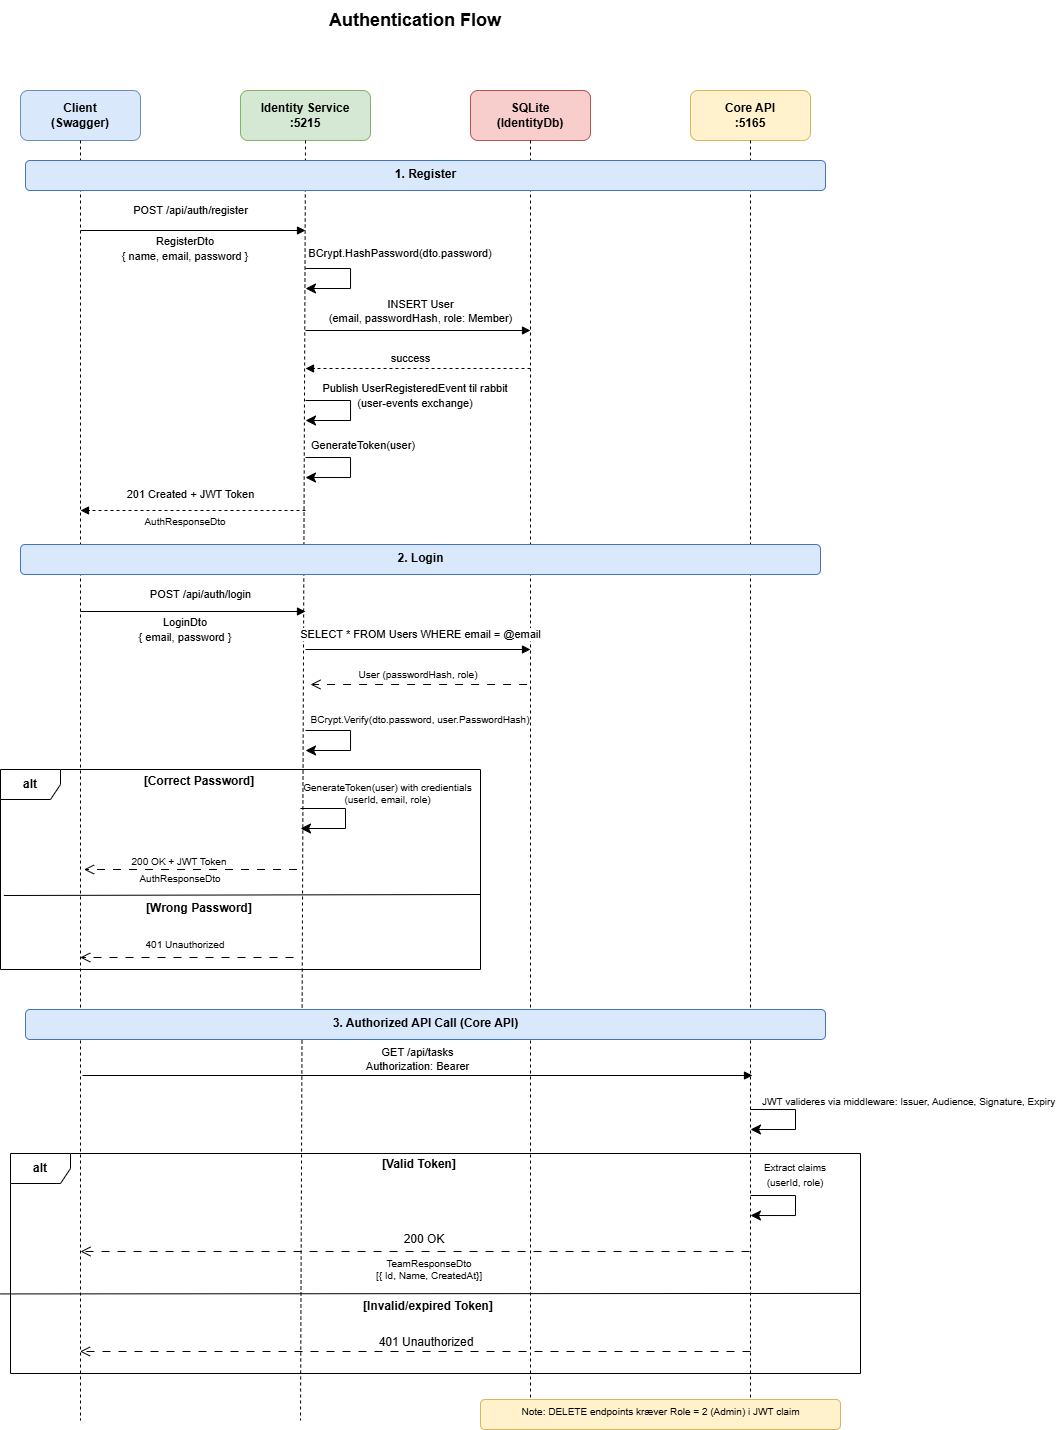

The diagram above was exported from draw.io. Its source (the exported page's mxGraphModel, read from the mxfile embedded in the PNG):
<mxGraphModel dx="983" dy="512" grid="1" gridSize="10" guides="1" tooltips="1" connect="1" arrows="1" fold="1" page="1" pageScale="1" pageWidth="827" pageHeight="1169" math="0" shadow="0">
  <root>
    <mxCell id="0" />
    <mxCell id="1" parent="0" />
    <mxCell id="B_xR7Kb5ny2jA8MPD12y-1" parent="1" style="text;html=1;strokeColor=none;fillColor=none;align=center;verticalAlign=middle;whiteSpace=wrap;rounded=0;fontSize=18;fontStyle=1;" value="Authentication Flow" vertex="1">
      <mxGeometry height="40" width="400" x="445" y="50" as="geometry" />
    </mxCell>
    <mxCell id="B_xR7Kb5ny2jA8MPD12y-2" parent="1" style="rounded=1;whiteSpace=wrap;html=1;fillColor=#dae8fc;strokeColor=#6c8ebf;fontStyle=1;" value="Client&#10;(Swagger)" vertex="1">
      <mxGeometry height="50" width="120" x="250" y="140" as="geometry" />
    </mxCell>
    <mxCell id="B_xR7Kb5ny2jA8MPD12y-3" parent="1" style="rounded=1;whiteSpace=wrap;html=1;fillColor=#d5e8d4;strokeColor=#82b366;fontStyle=1;" value="Identity Service&#10;:5215" vertex="1">
      <mxGeometry height="50" width="130" x="470" y="140" as="geometry" />
    </mxCell>
    <mxCell id="B_xR7Kb5ny2jA8MPD12y-4" parent="1" style="rounded=1;whiteSpace=wrap;html=1;fillColor=#f8cecc;strokeColor=#b85450;fontStyle=1;" value="SQLite&#10;(IdentityDb)" vertex="1">
      <mxGeometry height="50" width="120" x="700" y="140" as="geometry" />
    </mxCell>
    <mxCell id="B_xR7Kb5ny2jA8MPD12y-5" parent="1" style="rounded=1;whiteSpace=wrap;html=1;fillColor=#fff2cc;strokeColor=#d6b656;fontStyle=1;" value="Core API&#10;:5165" vertex="1">
      <mxGeometry height="50" width="120" x="920" y="140" as="geometry" />
    </mxCell>
    <mxCell id="B_xR7Kb5ny2jA8MPD12y-6" edge="1" parent="1" style="endArrow=none;dashed=1;html=1;" value="">
      <mxGeometry relative="1" as="geometry">
        <mxPoint x="310" y="190" as="sourcePoint" />
        <mxPoint x="310" y="1470" as="targetPoint" />
      </mxGeometry>
    </mxCell>
    <mxCell id="B_xR7Kb5ny2jA8MPD12y-7" edge="1" parent="1" style="endArrow=none;dashed=1;html=1;" value="">
      <mxGeometry relative="1" as="geometry">
        <mxPoint x="535" y="190" as="sourcePoint" />
        <mxPoint x="530" y="1470" as="targetPoint" />
      </mxGeometry>
    </mxCell>
    <mxCell id="B_xR7Kb5ny2jA8MPD12y-8" edge="1" parent="1" style="endArrow=none;dashed=1;html=1;" value="">
      <mxGeometry relative="1" as="geometry">
        <mxPoint x="760" y="190" as="sourcePoint" />
        <mxPoint x="760" y="1470" as="targetPoint" />
      </mxGeometry>
    </mxCell>
    <mxCell id="B_xR7Kb5ny2jA8MPD12y-9" edge="1" parent="1" style="endArrow=none;dashed=1;html=1;" value="">
      <mxGeometry relative="1" as="geometry">
        <mxPoint x="980" y="190" as="sourcePoint" />
        <mxPoint x="980" y="1470" as="targetPoint" />
      </mxGeometry>
    </mxCell>
    <mxCell id="B_xR7Kb5ny2jA8MPD12y-10" parent="1" style="text;html=1;strokeColor=#4472C4;fillColor=#dae8fc;align=center;fontStyle=1;fontSize=12;rounded=1;" value="1. Register" vertex="1">
      <mxGeometry height="30" width="800" x="255" y="210" as="geometry" />
    </mxCell>
    <mxCell id="B_xR7Kb5ny2jA8MPD12y-11" edge="1" parent="1" style="endArrow=block;endFill=1;html=1;" value="POST /api/auth/register">
      <mxGeometry relative="1" x="-0.0222" y="20" as="geometry">
        <mxPoint as="offset" />
        <mxPoint x="310" y="280" as="sourcePoint" />
        <mxPoint x="535" y="280" as="targetPoint" />
      </mxGeometry>
    </mxCell>
    <mxCell id="B_xR7Kb5ny2jA8MPD12y-12" edge="1" parent="1" style="endArrow=block;endFill=1;html=1;" value="&lt;div&gt;INSERT User&lt;/div&gt;&lt;div&gt;(email, passwordHash, role: Member)&lt;/div&gt;">
      <mxGeometry relative="1" x="0.0222" y="19" as="geometry">
        <mxPoint as="offset" />
        <mxPoint x="535" y="380" as="sourcePoint" />
        <mxPoint x="760" y="380" as="targetPoint" />
      </mxGeometry>
    </mxCell>
    <mxCell id="B_xR7Kb5ny2jA8MPD12y-13" edge="1" parent="1" style="endArrow=block;endFill=1;html=1;dashed=1;" value="201 Created + JWT Token">
      <mxGeometry relative="1" x="0.0222" y="-16" as="geometry">
        <mxPoint as="offset" />
        <mxPoint x="535" y="560" as="sourcePoint" />
        <mxPoint x="310" y="560" as="targetPoint" />
      </mxGeometry>
    </mxCell>
    <mxCell id="B_xR7Kb5ny2jA8MPD12y-14" parent="1" style="text;html=1;strokeColor=#4472C4;fillColor=#dae8fc;align=center;fontStyle=1;fontSize=12;rounded=1;" value="2. Login" vertex="1">
      <mxGeometry height="30" width="800" x="250" y="594" as="geometry" />
    </mxCell>
    <mxCell id="B_xR7Kb5ny2jA8MPD12y-15" edge="1" parent="1" style="endArrow=block;endFill=1;html=1;" value="POST /api/auth/login">
      <mxGeometry relative="1" x="0.0667" y="17" as="geometry">
        <mxPoint as="offset" />
        <mxPoint x="310" y="661" as="sourcePoint" />
        <mxPoint x="535" y="661" as="targetPoint" />
      </mxGeometry>
    </mxCell>
    <mxCell id="B_xR7Kb5ny2jA8MPD12y-16" edge="1" parent="1" style="endArrow=block;endFill=1;html=1;" value="SELECT * FROM Users WHERE email = @email">
      <mxGeometry relative="1" x="0.0222" y="15" as="geometry">
        <mxPoint as="offset" />
        <mxPoint x="535" y="699" as="sourcePoint" />
        <mxPoint x="760" y="699" as="targetPoint" />
      </mxGeometry>
    </mxCell>
    <mxCell id="B_xR7Kb5ny2jA8MPD12y-17" parent="1" style="text;html=1;strokeColor=#4472C4;fillColor=#dae8fc;align=center;fontStyle=1;fontSize=12;rounded=1;" value="3. Authorized API Call (Core API)" vertex="1">
      <mxGeometry height="30" width="800" x="255" y="1059" as="geometry" />
    </mxCell>
    <mxCell id="B_xR7Kb5ny2jA8MPD12y-18" edge="1" parent="1" style="endArrow=block;endFill=1;html=1;" value="GET /api/tasks&#10;Authorization: Bearer &lt;JWT&gt;">
      <mxGeometry relative="1" y="16" as="geometry">
        <mxPoint as="offset" />
        <mxPoint x="312" y="1125" as="sourcePoint" />
        <mxPoint x="982" y="1125" as="targetPoint" />
      </mxGeometry>
    </mxCell>
    <mxCell id="B_xR7Kb5ny2jA8MPD12y-19" edge="1" parent="1" style="edgeStyle=segmentEdgeStyle;endArrow=classic;html=1;curved=0;rounded=0;endSize=8;startSize=8;" value="">
      <mxGeometry height="50" relative="1" width="50" as="geometry">
        <Array as="points">
          <mxPoint x="580" y="318" />
          <mxPoint x="580" y="338" />
        </Array>
        <mxPoint x="535" y="318" as="sourcePoint" />
        <mxPoint x="535" y="338" as="targetPoint" />
      </mxGeometry>
    </mxCell>
    <mxCell id="B_xR7Kb5ny2jA8MPD12y-20" parent="1" style="text;html=1;whiteSpace=wrap;strokeColor=none;fillColor=none;align=center;verticalAlign=middle;rounded=0;" value="&lt;span style=&quot;font-size: 11px; text-align: left; text-wrap-mode: nowrap; background-color: rgb(255, 255, 255);&quot;&gt;BCrypt.HashPassword(dto.password)&lt;/span&gt;" vertex="1">
      <mxGeometry height="30" width="60" x="600" y="288" as="geometry" />
    </mxCell>
    <mxCell id="B_xR7Kb5ny2jA8MPD12y-21" edge="1" parent="1" style="endArrow=block;endFill=1;html=1;dashed=1;" value="success">
      <mxGeometry relative="1" x="0.0667" y="-10" as="geometry">
        <mxPoint as="offset" />
        <mxPoint x="760" y="418" as="sourcePoint" />
        <mxPoint x="535" y="418" as="targetPoint" />
      </mxGeometry>
    </mxCell>
    <mxCell id="B_xR7Kb5ny2jA8MPD12y-22" edge="1" parent="1" style="edgeStyle=segmentEdgeStyle;endArrow=classic;html=1;curved=0;rounded=0;endSize=8;startSize=8;" value="">
      <mxGeometry height="50" relative="1" width="50" as="geometry">
        <Array as="points">
          <mxPoint x="580" y="507" />
          <mxPoint x="580" y="527" />
        </Array>
        <mxPoint x="535" y="507" as="sourcePoint" />
        <mxPoint x="535" y="527" as="targetPoint" />
      </mxGeometry>
    </mxCell>
    <mxCell id="B_xR7Kb5ny2jA8MPD12y-23" parent="1" style="text;html=1;whiteSpace=wrap;strokeColor=none;fillColor=none;align=center;verticalAlign=middle;rounded=0;" value="&lt;span style=&quot;font-size: 11px; text-align: left; text-wrap-mode: nowrap; background-color: rgb(255, 255, 255);&quot;&gt;GenerateToken(user)&lt;/span&gt;" vertex="1">
      <mxGeometry height="30" width="60" x="563" y="480" as="geometry" />
    </mxCell>
    <mxCell id="B_xR7Kb5ny2jA8MPD12y-24" parent="1" style="text;html=1;whiteSpace=wrap;strokeColor=none;fillColor=none;align=center;verticalAlign=middle;rounded=0;fontSize=10;" value="&lt;span&gt;AuthResponseDto&lt;/span&gt;" vertex="1">
      <mxGeometry height="30" width="130" x="350" y="556" as="geometry" />
    </mxCell>
    <mxCell id="B_xR7Kb5ny2jA8MPD12y-25" parent="1" style="text;html=1;whiteSpace=wrap;strokeColor=none;fillColor=none;align=center;verticalAlign=middle;rounded=0;" value="&lt;div&gt;&lt;span style=&quot;font-size: 11px; text-wrap-mode: nowrap; background-color: rgb(255, 255, 255);&quot;&gt;LoginDto&lt;/span&gt;&lt;/div&gt;&lt;span style=&quot;font-size: 11px; text-wrap-mode: nowrap; background-color: rgb(255, 255, 255);&quot;&gt;{ email, password }&lt;/span&gt;" vertex="1">
      <mxGeometry height="30" width="60" x="385" y="664" as="geometry" />
    </mxCell>
    <mxCell id="B_xR7Kb5ny2jA8MPD12y-26" parent="1" style="text;html=1;whiteSpace=wrap;strokeColor=none;fillColor=none;align=center;verticalAlign=middle;rounded=0;" value="&lt;div&gt;&lt;span style=&quot;font-size: 11px; text-wrap-mode: nowrap; background-color: rgb(255, 255, 255);&quot;&gt;RegisterDto&lt;/span&gt;&lt;/div&gt;&lt;span style=&quot;font-size: 11px; text-wrap-mode: nowrap; background-color: rgb(255, 255, 255);&quot;&gt;{ name, email, password }&lt;/span&gt;" vertex="1">
      <mxGeometry height="30" width="60" x="385" y="283" as="geometry" />
    </mxCell>
    <mxCell id="B_xR7Kb5ny2jA8MPD12y-27" edge="1" parent="1" style="endArrow=open;startArrow=none;endFill=0;startFill=0;endSize=8;html=1;verticalAlign=bottom;labelBackgroundColor=none;strokeWidth=1;rounded=0;dashed=1;dashPattern=8 8;" value="">
      <mxGeometry relative="1" width="160" as="geometry">
        <mxPoint x="756.52" y="734" as="sourcePoint" />
        <mxPoint x="540" y="734" as="targetPoint" />
      </mxGeometry>
    </mxCell>
    <mxCell id="B_xR7Kb5ny2jA8MPD12y-28" parent="1" style="text;html=1;whiteSpace=wrap;strokeColor=none;fillColor=none;align=center;verticalAlign=middle;rounded=0;fontSize=10;" value="User (passwordHash, role)" vertex="1">
      <mxGeometry height="30" width="170" x="563" y="709" as="geometry" />
    </mxCell>
    <mxCell id="B_xR7Kb5ny2jA8MPD12y-29" edge="1" parent="1" style="edgeStyle=segmentEdgeStyle;endArrow=classic;html=1;curved=0;rounded=0;endSize=8;startSize=8;" value="">
      <mxGeometry height="50" relative="1" width="50" as="geometry">
        <Array as="points">
          <mxPoint x="580" y="780" />
          <mxPoint x="580" y="800" />
        </Array>
        <mxPoint x="535" y="780" as="sourcePoint" />
        <mxPoint x="535" y="800" as="targetPoint" />
      </mxGeometry>
    </mxCell>
    <mxCell id="B_xR7Kb5ny2jA8MPD12y-30" parent="1" style="text;html=1;whiteSpace=wrap;strokeColor=none;fillColor=none;align=center;verticalAlign=middle;rounded=0;" value="&lt;span style=&quot;font-size: 10px;&quot;&gt;BCrypt.Verify(dto.password, user.PasswordHash)&lt;/span&gt;" vertex="1">
      <mxGeometry height="30" width="260" x="520" y="754" as="geometry" />
    </mxCell>
    <mxCell id="B_xR7Kb5ny2jA8MPD12y-31" parent="1" style="shape=umlFrame;whiteSpace=wrap;html=1;pointerEvents=0;" value="&lt;b&gt;alt&lt;/b&gt;" vertex="1">
      <mxGeometry height="200" width="480" x="230" y="819" as="geometry" />
    </mxCell>
    <mxCell id="B_xR7Kb5ny2jA8MPD12y-32" parent="1" style="text;html=1;whiteSpace=wrap;strokeColor=none;fillColor=none;align=center;verticalAlign=middle;rounded=0;fontSize=10;" value="GenerateToken(user) with credientials (userId, email, role)" vertex="1">
      <mxGeometry height="30" width="205" x="515" y="828" as="geometry" />
    </mxCell>
    <mxCell id="B_xR7Kb5ny2jA8MPD12y-33" edge="1" parent="1" style="endArrow=open;startArrow=none;endFill=0;startFill=0;endSize=8;html=1;verticalAlign=bottom;labelBackgroundColor=none;strokeWidth=1;rounded=0;dashed=1;dashPattern=8 8;" value="">
      <mxGeometry relative="1" width="160" as="geometry">
        <mxPoint x="526.52" y="919" as="sourcePoint" />
        <mxPoint x="313.48" y="919" as="targetPoint" />
      </mxGeometry>
    </mxCell>
    <mxCell id="B_xR7Kb5ny2jA8MPD12y-34" parent="1" style="text;html=1;whiteSpace=wrap;strokeColor=none;fillColor=none;align=center;verticalAlign=middle;rounded=0;fontSize=10;" value="200 OK + JWT Token" vertex="1">
      <mxGeometry height="30" width="220" x="299" y="896" as="geometry" />
    </mxCell>
    <mxCell id="B_xR7Kb5ny2jA8MPD12y-35" parent="1" style="text;html=1;whiteSpace=wrap;strokeColor=none;fillColor=none;align=center;verticalAlign=middle;rounded=0;fontSize=10;" value="AuthResponseDto" vertex="1">
      <mxGeometry height="30" width="220" x="300" y="913" as="geometry" />
    </mxCell>
    <mxCell id="B_xR7Kb5ny2jA8MPD12y-36" edge="1" parent="1" style="endArrow=none;html=1;rounded=0;exitX=0.007;exitY=0.605;exitDx=0;exitDy=0;exitPerimeter=0;entryX=1;entryY=0.6;entryDx=0;entryDy=0;entryPerimeter=0;" value="">
      <mxGeometry height="50" relative="1" width="50" as="geometry">
        <mxPoint x="233.36" y="945.0000000000002" as="sourcePoint" />
        <mxPoint x="710" y="944" as="targetPoint" />
      </mxGeometry>
    </mxCell>
    <mxCell id="B_xR7Kb5ny2jA8MPD12y-37" parent="1" style="text;html=1;whiteSpace=wrap;strokeColor=none;fillColor=none;align=center;verticalAlign=middle;rounded=0;" value="&lt;b&gt;[Wrong Password]&lt;/b&gt;" vertex="1">
      <mxGeometry height="30" width="150" x="354" y="943" as="geometry" />
    </mxCell>
    <mxCell id="B_xR7Kb5ny2jA8MPD12y-38" edge="1" parent="1" style="endArrow=open;startArrow=none;endFill=0;startFill=0;endSize=8;html=1;verticalAlign=bottom;labelBackgroundColor=none;strokeWidth=1;rounded=0;dashed=1;dashPattern=8 8;" value="">
      <mxGeometry relative="1" width="160" as="geometry">
        <mxPoint x="523" y="1007" as="sourcePoint" />
        <mxPoint x="309.72" y="1007" as="targetPoint" />
      </mxGeometry>
    </mxCell>
    <mxCell id="B_xR7Kb5ny2jA8MPD12y-39" parent="1" style="text;html=1;whiteSpace=wrap;strokeColor=none;fillColor=none;align=center;verticalAlign=middle;rounded=0;fontSize=10;" value="401 Unauthorized" vertex="1">
      <mxGeometry height="30" width="220" x="305" y="979" as="geometry" />
    </mxCell>
    <mxCell id="B_xR7Kb5ny2jA8MPD12y-40" edge="1" parent="1" style="edgeStyle=segmentEdgeStyle;endArrow=classic;html=1;curved=0;rounded=0;endSize=8;startSize=8;" value="">
      <mxGeometry height="50" relative="1" width="50" as="geometry">
        <Array as="points">
          <mxPoint x="575" y="858" />
          <mxPoint x="575" y="878" />
        </Array>
        <mxPoint x="530" y="858" as="sourcePoint" />
        <mxPoint x="530" y="878" as="targetPoint" />
      </mxGeometry>
    </mxCell>
    <mxCell id="B_xR7Kb5ny2jA8MPD12y-41" parent="1" style="text;html=1;whiteSpace=wrap;strokeColor=none;fillColor=none;align=center;verticalAlign=middle;rounded=0;" value="&lt;b&gt;[Correct Password]&lt;/b&gt;" vertex="1">
      <mxGeometry height="30" width="150" x="354" y="816" as="geometry" />
    </mxCell>
    <mxCell id="B_xR7Kb5ny2jA8MPD12y-42" parent="1" style="text;whiteSpace=wrap;html=1;" value="&lt;span style=&quot;color: rgb(0, 0, 0); font-family: Helvetica; font-size: 10px; font-style: normal; font-variant-ligatures: normal; font-variant-caps: normal; font-weight: 400; letter-spacing: normal; orphans: 2; text-align: left; text-indent: 0px; text-transform: none; widows: 2; word-spacing: 0px; -webkit-text-stroke-width: 0px; white-space: nowrap; background-color: rgb(255, 255, 255); text-decoration-thickness: initial; text-decoration-style: initial; text-decoration-color: initial; float: none; display: inline !important;&quot;&gt;JWT valideres via middleware: Issuer, Audience, Signature, Expiry&lt;/span&gt;" vertex="1">
      <mxGeometry height="40" width="260" x="990" y="1137" as="geometry" />
    </mxCell>
    <mxCell id="B_xR7Kb5ny2jA8MPD12y-43" edge="1" parent="1" style="edgeStyle=segmentEdgeStyle;endArrow=classic;html=1;curved=0;rounded=0;endSize=8;startSize=8;" value="">
      <mxGeometry height="50" relative="1" width="50" as="geometry">
        <Array as="points">
          <mxPoint x="1025" y="1159" />
          <mxPoint x="1025" y="1179" />
        </Array>
        <mxPoint x="980" y="1159" as="sourcePoint" />
        <mxPoint x="980" y="1179" as="targetPoint" />
      </mxGeometry>
    </mxCell>
    <mxCell id="B_xR7Kb5ny2jA8MPD12y-44" parent="1" style="shape=umlFrame;whiteSpace=wrap;html=1;pointerEvents=0;" value="&lt;b&gt;alt&lt;/b&gt;" vertex="1">
      <mxGeometry height="220" width="850" x="240" y="1203" as="geometry" />
    </mxCell>
    <mxCell id="B_xR7Kb5ny2jA8MPD12y-45" parent="1" style="text;html=1;whiteSpace=wrap;strokeColor=none;fillColor=none;align=center;verticalAlign=middle;rounded=0;" value="&lt;b&gt;[Valid Token]&lt;/b&gt;" vertex="1">
      <mxGeometry height="30" width="150" x="574" y="1199" as="geometry" />
    </mxCell>
    <mxCell id="B_xR7Kb5ny2jA8MPD12y-46" parent="1" style="text;html=1;whiteSpace=wrap;strokeColor=none;fillColor=none;align=center;verticalAlign=middle;rounded=0;" value="&lt;font style=&quot;font-size: 10px;&quot;&gt;Extract claims&lt;/font&gt;&lt;div&gt;&lt;font style=&quot;font-size: 10px;&quot;&gt;(userId, role)&lt;/font&gt;&lt;/div&gt;" vertex="1">
      <mxGeometry height="30" width="110" x="970" y="1209" as="geometry" />
    </mxCell>
    <mxCell id="B_xR7Kb5ny2jA8MPD12y-47" edge="1" parent="1" style="endArrow=open;startArrow=none;endFill=0;startFill=0;endSize=8;html=1;verticalAlign=bottom;labelBackgroundColor=none;strokeWidth=1;rounded=0;dashed=1;dashPattern=8 8;" value="">
      <mxGeometry relative="1" width="160" as="geometry">
        <mxPoint x="979.04" y="1301" as="sourcePoint" />
        <mxPoint x="310" y="1301" as="targetPoint" />
      </mxGeometry>
    </mxCell>
    <mxCell id="B_xR7Kb5ny2jA8MPD12y-48" parent="1" style="text;html=1;whiteSpace=wrap;strokeColor=none;fillColor=none;align=center;verticalAlign=middle;rounded=0;" value="200 OK" vertex="1">
      <mxGeometry height="30" width="160" x="574" y="1274" as="geometry" />
    </mxCell>
    <mxCell id="B_xR7Kb5ny2jA8MPD12y-49" parent="1" style="text;html=1;whiteSpace=wrap;strokeColor=none;fillColor=none;align=center;verticalAlign=middle;rounded=0;fontSize=10;" value="TeamResponseDto&lt;div&gt;[{ Id, Name, CreatedAt}]&lt;/div&gt;" vertex="1">
      <mxGeometry height="30" width="140" x="589" y="1304" as="geometry" />
    </mxCell>
    <mxCell id="B_xR7Kb5ny2jA8MPD12y-50" edge="1" parent="1" style="endArrow=none;html=1;rounded=0;exitX=0.001;exitY=0.738;exitDx=0;exitDy=0;exitPerimeter=0;entryX=1;entryY=0.636;entryDx=0;entryDy=0;entryPerimeter=0;" target="B_xR7Kb5ny2jA8MPD12y-44" value="">
      <mxGeometry height="50" relative="1" width="50" as="geometry">
        <mxPoint x="230" y="1343.42" as="sourcePoint" />
        <mxPoint x="1090" y="1353" as="targetPoint" />
      </mxGeometry>
    </mxCell>
    <mxCell id="B_xR7Kb5ny2jA8MPD12y-51" parent="1" style="text;html=1;whiteSpace=wrap;strokeColor=none;fillColor=none;align=center;verticalAlign=middle;rounded=0;" value="&lt;b&gt;[Invalid/expired Token]&lt;/b&gt;" vertex="1">
      <mxGeometry height="30" width="150" x="583" y="1341" as="geometry" />
    </mxCell>
    <mxCell id="B_xR7Kb5ny2jA8MPD12y-52" edge="1" parent="1" style="endArrow=open;startArrow=none;endFill=0;startFill=0;endSize=8;html=1;verticalAlign=bottom;labelBackgroundColor=none;strokeWidth=1;rounded=0;dashed=1;dashPattern=8 8;" value="">
      <mxGeometry relative="1" width="160" as="geometry">
        <mxPoint x="980" y="1401" as="sourcePoint" />
        <mxPoint x="309.48" y="1401" as="targetPoint" />
      </mxGeometry>
    </mxCell>
    <mxCell id="B_xR7Kb5ny2jA8MPD12y-53" parent="1" style="text;html=1;whiteSpace=wrap;strokeColor=none;fillColor=none;align=center;verticalAlign=middle;rounded=0;" value="401 Unauthorized" vertex="1">
      <mxGeometry height="30" width="110" x="601" y="1377" as="geometry" />
    </mxCell>
    <mxCell id="B_xR7Kb5ny2jA8MPD12y-54" edge="1" parent="1" style="edgeStyle=segmentEdgeStyle;endArrow=classic;html=1;curved=0;rounded=0;endSize=8;startSize=8;" value="">
      <mxGeometry height="50" relative="1" width="50" as="geometry">
        <Array as="points">
          <mxPoint x="1025" y="1245" />
          <mxPoint x="1025" y="1265" />
        </Array>
        <mxPoint x="980" y="1245" as="sourcePoint" />
        <mxPoint x="980" y="1265" as="targetPoint" />
      </mxGeometry>
    </mxCell>
    <mxCell id="B_xR7Kb5ny2jA8MPD12y-55" parent="1" style="text;html=1;strokeColor=#d6b656;fillColor=#fff2cc;align=center;fontSize=10;rounded=1;" value="Note: DELETE endpoints kræver Role = 2 (Admin) i JWT claim" vertex="1">
      <mxGeometry height="30" width="360" x="710" y="1449" as="geometry" />
    </mxCell>
    <mxCell id="mXs2OWADOj7Sz-wZOSL9-1" edge="1" parent="1" style="edgeStyle=segmentEdgeStyle;endArrow=classic;html=1;curved=0;rounded=0;endSize=8;startSize=8;" value="">
      <mxGeometry height="50" relative="1" width="50" as="geometry">
        <Array as="points">
          <mxPoint x="580" y="450" />
          <mxPoint x="580" y="470" />
        </Array>
        <mxPoint x="535" y="450" as="sourcePoint" />
        <mxPoint x="535" y="470" as="targetPoint" />
      </mxGeometry>
    </mxCell>
    <mxCell id="mXs2OWADOj7Sz-wZOSL9-2" parent="1" style="text;html=1;whiteSpace=wrap;strokeColor=none;fillColor=none;align=center;verticalAlign=middle;rounded=0;" value="&lt;span style=&quot;font-size: 11px; text-align: left; text-wrap-mode: nowrap; background-color: rgb(255, 255, 255);&quot;&gt;Publish UserRegisteredEvent til rabbit&lt;/span&gt;&lt;div&gt;&lt;span style=&quot;font-size: 11px; text-align: left; text-wrap-mode: nowrap; background-color: rgb(255, 255, 255);&quot;&gt;(user-events exchange)&lt;/span&gt;&lt;/div&gt;" vertex="1">
      <mxGeometry height="30" width="60" x="615" y="430" as="geometry" />
    </mxCell>
  </root>
</mxGraphModel>